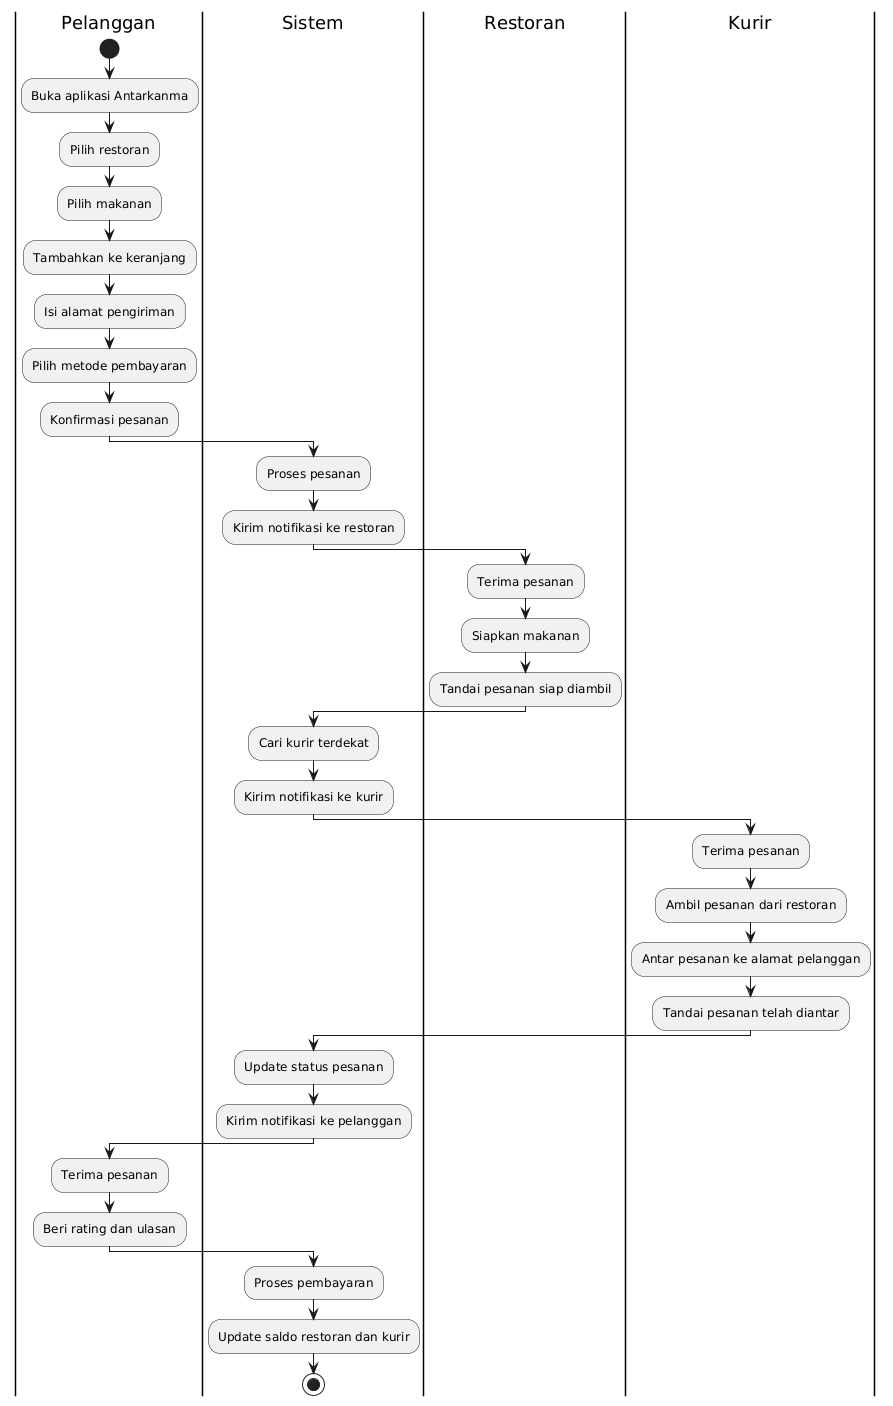

The diagram above was rendered by PlantUML. Its source (embedded in the PNG):
@startuml
|Pelanggan|
start
:Buka aplikasi Antarkanma;
:Pilih restoran;
:Pilih makanan;
:Tambahkan ke keranjang;
:Isi alamat pengiriman;
:Pilih metode pembayaran;
:Konfirmasi pesanan;

|Sistem|
:Proses pesanan;
:Kirim notifikasi ke restoran;

|Restoran|
:Terima pesanan;
:Siapkan makanan;
:Tandai pesanan siap diambil;

|Sistem|
:Cari kurir terdekat;
:Kirim notifikasi ke kurir;

|Kurir|
:Terima pesanan;
:Ambil pesanan dari restoran;
:Antar pesanan ke alamat pelanggan;
:Tandai pesanan telah diantar;

|Sistem|
:Update status pesanan;
:Kirim notifikasi ke pelanggan;

|Pelanggan|
:Terima pesanan;
:Beri rating dan ulasan;

|Sistem|
:Proses pembayaran;
:Update saldo restoran dan kurir;

stop
@enduml